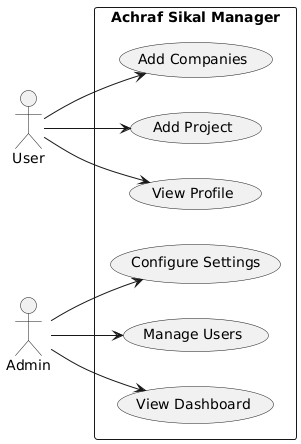

The diagram above was rendered by PlantUML. Its source (embedded in the PNG):
@startuml
left to right direction
actor User
actor Admin
rectangle "Achraf Sikal Manager" {
  User --> (View Profile)
  User --> (Add Project)
  User --> (Add Companies)
  
  Admin --> (View Dashboard)
  Admin --> (Manage Users)
  Admin --> (Configure Settings)
}
@enduml